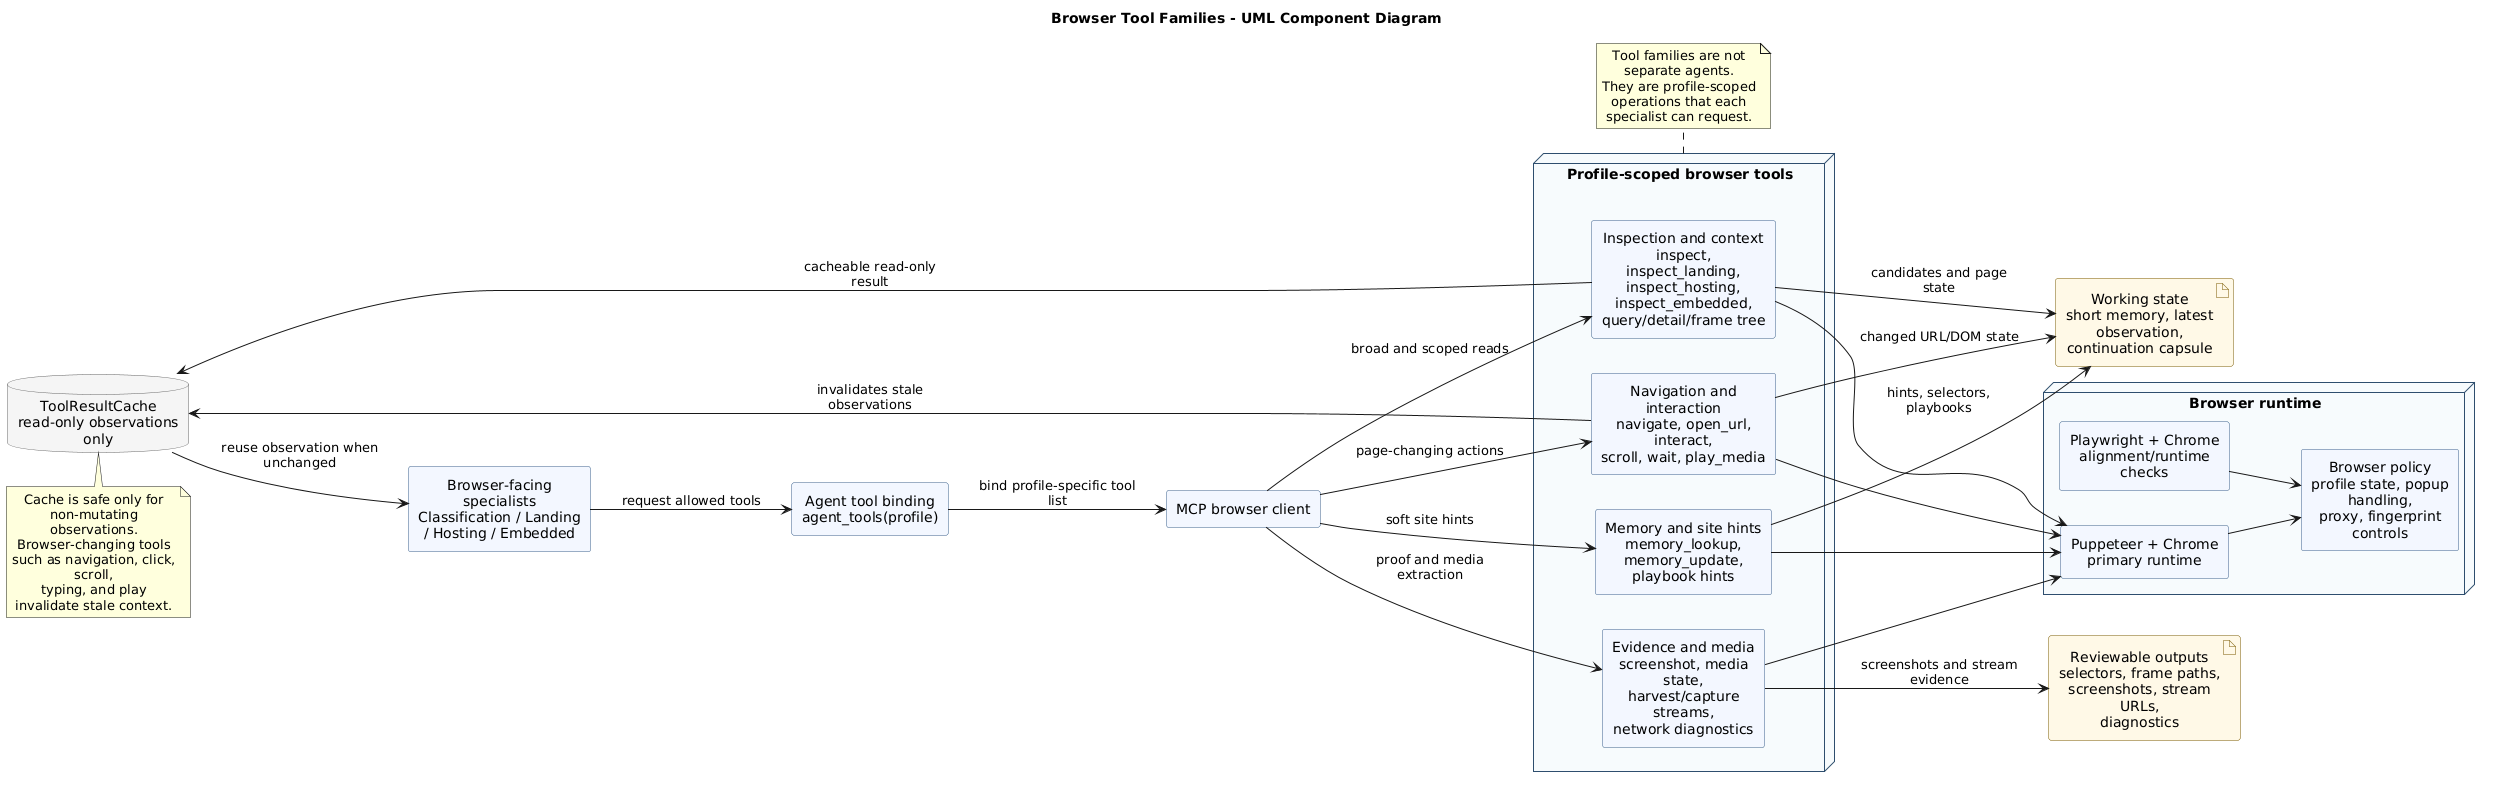

The diagram above was rendered by PlantUML. Its source (embedded in the PNG):
@startuml
title Browser Tool Families - UML Component Diagram

allowmixing
left to right direction
skinparam shadowing false
skinparam componentStyle rectangle
skinparam defaultTextAlignment center
skinparam wrapWidth 170
skinparam component {
  BackgroundColor #F2F7FF
  BorderColor #3A5F8A
}
skinparam node {
  BackgroundColor #F7FAFC
  BorderColor #2F4F6F
}
skinparam artifact {
  BackgroundColor #FFF8E7
  BorderColor #7A5A00
}
skinparam database {
  BackgroundColor #F5F5F5
  BorderColor #666666
}

component "Browser-facing specialists\nClassification / Landing / Hosting / Embedded" as Agents
component "Agent tool binding\nagent_tools(profile)" as Binding
component "MCP browser client" as MCPClient

node "Profile-scoped browser tools" as Profiles {
  component "Inspection and context\ninspect, inspect_landing,\ninspect_hosting, inspect_embedded,\nquery/detail/frame tree" as Inspection
  component "Navigation and interaction\nnavigate, open_url, interact,\nscroll, wait, play_media" as Navigation
  component "Evidence and media\nscreenshot, media state,\nharvest/capture streams,\nnetwork diagnostics" as Evidence
  component "Memory and site hints\nmemory_lookup,\nmemory_update,\nplaybook hints" as MemoryTools
}

node "Browser runtime" as BrowserRuntime {
  component "Puppeteer + Chrome\nprimary runtime" as Puppeteer
  component "Playwright + Chrome\nalignment/runtime checks" as Playwright
  component "Browser policy\nprofile state, popup handling,\nproxy, fingerprint controls" as Policy
}

database "ToolResultCache\nread-only observations only" as Cache
artifact "Working state\nshort memory, latest observation,\ncontinuation capsule" as WorkingState
artifact "Reviewable outputs\nselectors, frame paths,\nscreenshots, stream URLs,\ndiagnostics" as Outputs

Agents --> Binding : request allowed tools
Binding --> MCPClient : bind profile-specific tool list
MCPClient --> Inspection : broad and scoped reads
MCPClient --> Navigation : page-changing actions
MCPClient --> Evidence : proof and media extraction
MCPClient --> MemoryTools : soft site hints

Inspection --> Cache : cacheable read-only result
Cache --> Agents : reuse observation when unchanged
Navigation --> Cache : invalidates stale observations
Evidence --> Outputs : screenshots and stream evidence
Inspection --> WorkingState : candidates and page state
Navigation --> WorkingState : changed URL/DOM state
MemoryTools --> WorkingState : hints, selectors, playbooks

Inspection --> Puppeteer
Navigation --> Puppeteer
Evidence --> Puppeteer
MemoryTools --> Puppeteer
Puppeteer --> Policy
Playwright --> Policy

note bottom of Cache
  Cache is safe only for non-mutating observations.
  Browser-changing tools such as navigation, click, scroll,
  typing, and play invalidate stale context.
end note

note bottom of Profiles
  Tool families are not separate agents.
  They are profile-scoped operations that each specialist can request.
end note
@enduml